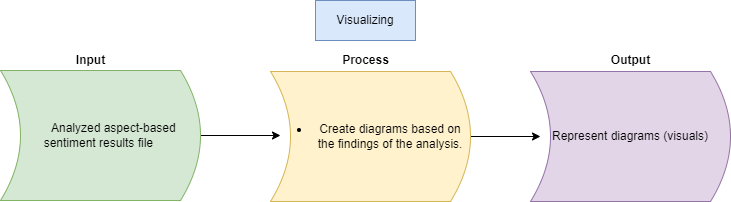

The diagram above was exported from draw.io. Its source (the exported page's mxGraphModel, read from the mxfile embedded in the PNG):
<mxGraphModel dx="1038" dy="521" grid="1" gridSize="10" guides="1" tooltips="1" connect="1" arrows="1" fold="1" page="1" pageScale="1" pageWidth="827" pageHeight="1169" math="0" shadow="0">
  <root>
    <mxCell id="0" />
    <mxCell id="1" parent="0" />
    <mxCell id="MNtLM-2ReC1ag_ZeO_UR-3" style="edgeStyle=orthogonalEdgeStyle;rounded=0;orthogonalLoop=1;jettySize=auto;html=1;exitX=0;exitY=0.5;exitDx=0;exitDy=0;" parent="1" source="MNtLM-2ReC1ag_ZeO_UR-1" edge="1">
      <mxGeometry relative="1" as="geometry">
        <mxPoint x="350" y="145" as="targetPoint" />
      </mxGeometry>
    </mxCell>
    <mxCell id="MNtLM-2ReC1ag_ZeO_UR-1" value="&lt;span style=&quot;white-space: pre&quot;&gt;&#09;&lt;/span&gt;Analyzed aspect-based sentiment results file&amp;nbsp;" style="shape=dataStorage;whiteSpace=wrap;html=1;fixedSize=1;direction=west;fillColor=#d5e8d4;strokeColor=#82b366;" parent="1" vertex="1">
      <mxGeometry x="70" y="80" width="200" height="130" as="geometry" />
    </mxCell>
    <mxCell id="MNtLM-2ReC1ag_ZeO_UR-2" value="Visualizing" style="text;html=1;strokeColor=#6c8ebf;fillColor=#dae8fc;align=center;verticalAlign=middle;whiteSpace=wrap;rounded=0;" parent="1" vertex="1">
      <mxGeometry x="385" y="10" width="100" height="40" as="geometry" />
    </mxCell>
    <mxCell id="MNtLM-2ReC1ag_ZeO_UR-5" value="Represent diagrams (visuals)" style="shape=dataStorage;whiteSpace=wrap;html=1;fixedSize=1;direction=west;fillColor=#e1d5e7;strokeColor=#9673a6;" parent="1" vertex="1">
      <mxGeometry x="600" y="81" width="200" height="130" as="geometry" />
    </mxCell>
    <mxCell id="MNtLM-2ReC1ag_ZeO_UR-19" style="edgeStyle=orthogonalEdgeStyle;rounded=0;orthogonalLoop=1;jettySize=auto;html=1;exitX=0;exitY=0.5;exitDx=0;exitDy=0;entryX=0.95;entryY=0.5;entryDx=0;entryDy=0;entryPerimeter=0;" parent="1" source="MNtLM-2ReC1ag_ZeO_UR-6" target="MNtLM-2ReC1ag_ZeO_UR-5" edge="1">
      <mxGeometry relative="1" as="geometry" />
    </mxCell>
    <mxCell id="MNtLM-2ReC1ag_ZeO_UR-6" value="&lt;ul&gt;&lt;li&gt;Create diagrams based on the findings of the analysis.&lt;/li&gt;&lt;/ul&gt;" style="shape=dataStorage;whiteSpace=wrap;html=1;fixedSize=1;direction=west;fillColor=#fff2cc;strokeColor=#d6b656;" parent="1" vertex="1">
      <mxGeometry x="340" y="81" width="200" height="130" as="geometry" />
    </mxCell>
    <mxCell id="MNtLM-2ReC1ag_ZeO_UR-9" value="Process&lt;span style=&quot;color: rgba(0 , 0 , 0 , 0) ; font-family: monospace ; font-size: 0px&quot;&gt;%3CmxGraphModel%3E%3Croot%3E%3CmxCell%20id%3D%220%22%2F%3E%3CmxCell%20id%3D%221%22%20parent%3D%220%22%2F%3E%3CmxCell%20id%3D%222%22%20value%3D%22%22%20style%3D%22shape%3DdataStorage%3BwhiteSpace%3Dwrap%3Bhtml%3D1%3BfixedSize%3D1%3Bdirection%3Dwest%3B%22%20vertex%3D%221%22%20parent%3D%221%22%3E%3CmxGeometry%20x%3D%2270%22%20y%3D%2280%22%20width%3D%22200%22%20height%3D%22130%22%20as%3D%22geometry%22%2F%3E%3C%2FmxCell%3E%3C%2Froot%3E%3C%2FmxGraphModel%3E&lt;/span&gt;" style="text;html=1;align=center;verticalAlign=middle;resizable=0;points=[];autosize=1;fontStyle=1" parent="1" vertex="1">
      <mxGeometry x="405" y="60" width="60" height="20" as="geometry" />
    </mxCell>
    <mxCell id="MNtLM-2ReC1ag_ZeO_UR-11" value="Output" style="text;html=1;align=center;verticalAlign=middle;resizable=0;points=[];autosize=1;strokeColor=none;fillColor=none;fontStyle=1" parent="1" vertex="1">
      <mxGeometry x="675" y="60" width="50" height="20" as="geometry" />
    </mxCell>
    <mxCell id="MNtLM-2ReC1ag_ZeO_UR-12" value="Input" style="text;html=1;align=center;verticalAlign=middle;resizable=0;points=[];autosize=1;fontStyle=1" parent="1" vertex="1">
      <mxGeometry x="135" y="60" width="50" height="20" as="geometry" />
    </mxCell>
  </root>
</mxGraphModel>